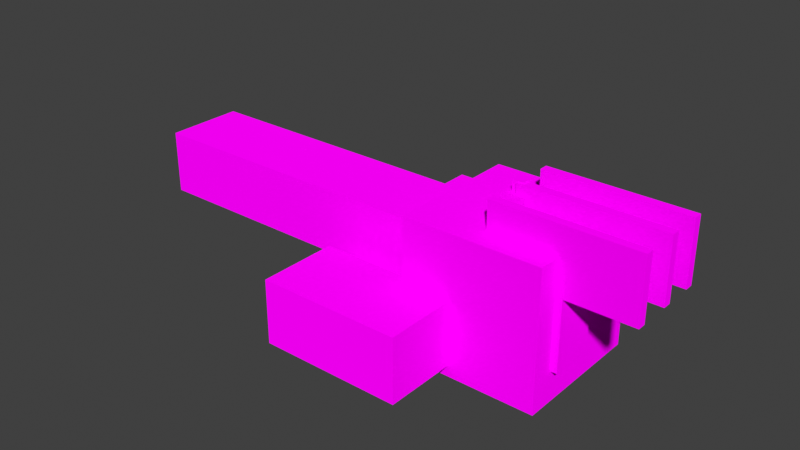 # Source: spaceship_lowpoly.blend  (saved by Blender 2.93.21; exported with 4.5.12 LTS)
import bpy
from mathutils import Matrix  # noqa: F401  (used for matrix-valued properties, if any)

bpy.ops.wm.read_factory_settings(use_empty=True)
scene = bpy.context.scene
scene.name = 'Scene'

# ---- collections
col_collection = bpy.data.collections.new('Collection'); scene.collection.children.link(col_collection)

# ---- images (referenced by path relative to the original .blend; pixels are not part of the script)
import os
ASSET_DIR = os.environ.get("B2B_ASSET_DIR", "")  # directory of the original .blend (textures are referenced by path, not embedded)
HERE = os.path.dirname(os.path.abspath(__file__))  # packed textures are extracted next to this script under _unpacked/

def load_image(name, relpath, width, height, colorspace="sRGB"):
    """Load a texture the original file referenced (path relative to the .blend, or extracted next to this script)."""
    p = next((c for c in (os.path.join(HERE, relpath), os.path.join(ASSET_DIR, relpath)) if relpath and os.path.exists(c)), "")
    if p:
        img = bpy.data.images.load(p, check_existing=True)
        img.name = name
    else:  # same state as the original file: an image datablock whose file is absent (Cycles renders it pink)
        img = bpy.data.images.new(name, width, height)
        img.source = "FILE"
        img.filepath = "//" + (relpath or name)
    img.colorspace_settings.name = colorspace
    return img
img_box_spaceship_png = load_image('box_spaceship.png', 'box_spaceship.png', 1024, 1024, 'sRGB')

# ---- materials (node trees are filled in below, after node groups)
mat_material = bpy.data.materials.new('Material')
mat_material.alpha_threshold = 0.0
mat_material.use_transparent_shadow = False
mat_material.line_color = (0.0, 0.0, 0.0, 1.0)

# ---- material node trees
mat_material.use_nodes = True; mat_material.node_tree.nodes.clear()
_N = mat_material.node_tree.nodes; _L = mat_material.node_tree.links
n0 = _N.new('ShaderNodeOutputMaterial'); n0.name = 'Material Output'; n0.location = (300, 300)
n1 = _N.new('ShaderNodeBsdfDiffuse'); n1.name = 'Diffuse BSDF'; n1.location = (10, 300)
n1.inputs[1].default_value = 0.4
n2 = _N.new('ShaderNodeTexImage'); n2.name = 'Image Texture'; n2.location = (-280, 280)
n2.image = img_box_spaceship_png
n3 = _N.new('ShaderNodeUVMap'); n3.name = 'UV Map'; n3.location = (-480, 240)
_L.new(n1.outputs[0], n0.inputs[0])
_L.new(n2.outputs[0], n1.inputs[0])
_L.new(n3.outputs[0], n2.inputs[0])
n0.is_active_output = True

# ---- world
world_world = bpy.data.worlds.new('World'); scene.world = world_world
world_world.use_nodes = True; world_world.node_tree.nodes.clear()
_N = world_world.node_tree.nodes; _L = world_world.node_tree.links
n0 = _N.new('ShaderNodeOutputWorld'); n0.name = 'World Output'; n0.location = (300, 300)
n1 = _N.new('ShaderNodeBackground'); n1.name = 'Background'; n1.location = (10, 300)
n1.inputs[0].default_value = (0.05088, 0.05088, 0.05088, 1.0)
_L.new(n1.outputs[0], n0.inputs[0])
n0.is_active_output = True
world_world.color = (0.05088, 0.05088, 0.05088)
world_world.use_sun_shadow = False
world_world.sun_shadow_jitter_overblur = 0.0

# ---- meshes
me_cube_006 = bpy.data.meshes.new('Cube.006')
me_cube_006.from_pydata([(-0.4246, -3.987, -0.2679), (-0.4246, -3.987, 0.93), (-0.4246, -2.357, -0.2679), (-0.4246, -2.357, 0.93), (0.4246, -3.987, -0.2679), (0.4246, -3.987, 0.93), (0.4246, -2.357, -0.2679), (0.4246, -2.357, 0.93), (-0.7069, 2.086, -0.5563), (-0.7069, 2.086, 0.8574), (-0.3519, 5.238, -0.2013), (-0.3519, 5.238, 0.5024), (0.7069, 2.086, -0.5563), (0.7069, 2.086, 0.8574), (0.3519, 5.238, -0.2013), (0.3519, 5.238, 0.5024), (-0.7069, 5.238, 0.8574), (-0.7069, 5.238, -0.5563), (0.7069, 5.238, -0.5563), (0.7069, 5.238, 0.8574), (-0.3519, 5.897, 0.5024), (-0.3519, 5.897, -0.2013), (0.3519, 5.897, -0.2013), (0.3519, 5.897, 0.5024), (-1.0, -0.7201, -0.8495), (-1.0, -0.7201, 1.151), (-1.0, 2.496, -0.8495), (-1.0, 2.496, 1.151), (1.0, -0.7201, -0.8495), (1.0, -0.7201, 1.151), (1.0, 2.496, -0.8495), (1.0, 2.496, 1.151), (-0.3772, 1.094, 0.6354), (-0.3772, 1.108, 1.564), (-0.3772, 3.373, 0.6354), (-0.3772, 3.36, 1.215), (0.3772, 1.094, 0.6354), (0.3772, 1.108, 1.564), (0.3772, 3.373, 0.6354), (0.3772, 3.36, 1.215), (-1.54, -1.735, -1.738), (-1.54, -1.735, -0.6692), (-1.54, 1.718, -1.738), (-1.54, 1.718, -0.6692), (1.54, -1.735, -1.738), (1.54, -1.735, -0.6692), (1.54, 1.718, -1.738), (1.54, 1.718, -0.6692), (2.613e-08, -0.008808, -3.452), (-0.6751, -1.702, -0.5246), (-0.6751, -1.702, 0.8256), (-0.6751, -0.3517, -0.5246), (-0.6751, -0.3517, 0.8256), (0.6751, -1.702, -0.5246), (0.6751, -1.702, 0.8256), (0.6751, -0.3517, -0.5246), (0.6751, -0.3517, 0.8256), (-0.3907, -2.367, -0.1423), (-0.3907, -2.367, 0.4434), (-0.3907, -1.586, -0.1423), (-0.3907, -1.586, 0.4434), (0.3907, -2.367, -0.1423), (0.3907, -2.367, 0.4434), (0.3907, -1.586, -0.1423), (0.3907, -1.586, 0.4434), (0.1368, -3.543, 0.1727), (0.1368, -3.543, 0.7319), (0.1368, -2.402, 0.1727), (0.1368, -2.402, 0.7319), (0.9998, -3.543, 0.1727), (0.9998, -3.543, 0.7319), (0.9998, -2.402, 0.1727), (0.9998, -2.402, 0.7319), (0.1368, -2.729, 0.1727), (0.1368, -3.215, 0.1727), (0.1368, -3.215, 0.7319), (0.1368, -2.729, 0.7319), (0.9998, -3.215, 0.1727), (0.9998, -2.729, 0.1727), (0.9998, -2.729, 0.7319), (0.9998, -3.215, 0.7319), (1.296, -3.215, 0.1727), (1.296, -2.729, 0.1727), (1.296, -2.729, 0.7319), (1.296, -3.215, 0.7319), (-0.1368, -3.543, 0.1727), (-0.1368, -3.543, 0.7319), (-0.1368, -2.402, 0.1727), (-0.1368, -2.402, 0.7319), (-0.9998, -3.543, 0.1727), (-0.9998, -3.543, 0.7319), (-0.9998, -2.402, 0.1727), (-0.9998, -2.402, 0.7319), (-0.1368, -2.729, 0.1727), (-0.1368, -3.215, 0.1727), (-0.1368, -3.215, 0.7319), (-0.1368, -2.729, 0.7319), (-0.9998, -3.215, 0.1727), (-0.9998, -2.729, 0.1727), (-0.9998, -2.729, 0.7319), (-0.9998, -3.215, 0.7319), (-1.296, -3.215, 0.1727), (-1.296, -2.729, 0.1727), (-1.296, -2.729, 0.7319), (-1.296, -3.215, 0.7319), (1.594, -0.4556, -0.5638), (1.594, -0.4556, 1.446), (1.594, 0.9442, -0.5638), (1.594, 0.9442, 1.446), (3.022, -0.4556, -0.5638), (3.022, -0.4556, 1.446), (3.022, 0.9442, -0.5638), (3.022, 0.9442, 1.446), (-1.594, -0.4556, -0.5638), (-1.594, -0.4556, 1.446), (-1.594, 0.9442, -0.5638), (-1.594, 0.9442, 1.446), (-3.022, -0.4556, -0.5638), (-3.022, -0.4556, 1.446), (-3.022, 0.9442, -0.5638), (-3.022, 0.9442, 1.446), (2.163, 0.8043, 0.4577), (2.163, 0.8043, 1.031), (2.163, 1.91, 0.4577), (2.163, 1.91, 1.031), (2.464, 0.8043, 0.4577), (2.464, 0.8043, 1.031), (2.464, 1.91, 0.4577), (2.464, 1.91, 1.031), (1.669, 0.8043, 0.4577), (1.669, 0.8043, 1.031), (1.669, 1.91, 0.4577), (1.669, 1.91, 1.031), (1.97, 0.8043, 0.4577), (1.97, 0.8043, 1.031), (1.97, 1.91, 0.4577), (1.97, 1.91, 1.031), (2.643, 0.8043, 0.4577), (2.643, 0.8043, 1.031), (2.643, 1.91, 0.4577), (2.643, 1.91, 1.031), (2.944, 0.8043, 0.4577), (2.944, 0.8043, 1.031), (2.944, 1.91, 0.4577), (2.944, 1.91, 1.031), (-2.163, 0.8043, 0.4577), (-2.163, 0.8043, 1.031), (-2.163, 1.91, 0.4577), (-2.163, 1.91, 1.031), (-2.464, 0.8043, 0.4577), (-2.464, 0.8043, 1.031), (-2.464, 1.91, 0.4577), (-2.464, 1.91, 1.031), (-1.669, 0.8043, 0.4577), (-1.669, 0.8043, 1.031), (-1.669, 1.91, 0.4577), (-1.669, 1.91, 1.031), (-1.97, 0.8043, 0.4577), (-1.97, 0.8043, 1.031), (-1.97, 1.91, 0.4577), (-1.97, 1.91, 1.031), (-2.643, 0.8043, 0.4577), (-2.643, 0.8043, 1.031), (-2.643, 1.91, 0.4577), (-2.643, 1.91, 1.031), (-2.944, 0.8043, 0.4577), (-2.944, 0.8043, 1.031), (-2.944, 1.91, 0.4577), (-2.944, 1.91, 1.031), (1.996, -2.252, -2.758), (1.996, -2.252, -0.005455), (1.996, 3.666, -2.758), (1.996, 3.666, -0.005455), (3.996, -2.252, -2.758), (3.996, -2.252, -0.005455), (3.996, 3.666, -2.758), (3.996, 3.666, -0.005455), (1.996, 3.128, -2.758), (1.996, 3.128, -0.005455), (3.996, 3.128, -2.758), (3.996, 3.128, -0.005455), (4.516, 3.128, -0.005455), (4.516, -2.252, -0.005455), (4.516, -2.252, -2.758), (4.516, 3.128, -2.758), (-1.996, -2.252, -2.758), (-1.996, -2.252, -0.005455), (-1.996, 3.666, -2.758), (-1.996, 3.666, -0.005455), (-3.996, -2.252, -2.758), (-3.996, -2.252, -0.005455), (-3.996, 3.666, -2.758), (-3.996, 3.666, -0.005455), (-1.996, 3.128, -2.758), (-1.996, 3.128, -0.005455), (-3.996, 3.128, -2.758), (-3.996, 3.128, -0.005455), (-4.516, 3.128, -0.005455), (-4.516, -2.252, -0.005455), (-4.516, -2.252, -2.758), (-4.516, 3.128, -2.758), (3.166, -2.654, -1.766), (3.166, -2.654, -0.7777), (3.166, -1.666, -1.766), (3.166, -1.666, -0.7777), (4.154, -2.654, -1.766), (4.154, -2.654, -0.7777), (4.154, -1.666, -1.766), (4.154, -1.666, -0.7777), (-3.166, -2.654, -1.766), (-3.166, -2.654, -0.7777), (-3.166, -1.666, -1.766), (-3.166, -1.666, -0.7777), (-4.154, -2.654, -1.766), (-4.154, -2.654, -0.7777), (-4.154, -1.666, -1.766), (-4.154, -1.666, -0.7777)], [], [(0, 1, 3, 2), (2, 3, 7, 6), (6, 7, 5, 4), (4, 5, 1, 0), (2, 6, 4, 0), (7, 3, 1, 5), (8, 9, 16, 17), (15, 14, 22, 23), (18, 19, 13, 12), (12, 13, 9, 8), (17, 18, 12, 8), (19, 16, 9, 13), (11, 10, 17, 16), (10, 14, 18, 17), (15, 11, 16, 19), (14, 15, 19, 18), (21, 20, 23, 22), (14, 10, 21, 22), (11, 15, 23, 20), (10, 11, 20, 21), (24, 25, 27, 26), (26, 27, 31, 30), (30, 31, 29, 28), (28, 29, 25, 24), (26, 30, 28, 24), (31, 27, 25, 29), (32, 33, 35, 34), (34, 35, 39, 38), (38, 39, 37, 36), (36, 37, 33, 32), (34, 38, 36, 32), (39, 35, 33, 37), (40, 41, 43, 42), (42, 43, 47, 46), (46, 47, 45, 44), (44, 45, 41, 40), (40, 42, 48), (47, 43, 41, 45), (46, 44, 48), (44, 40, 48), (42, 46, 48), (49, 50, 52, 51), (51, 52, 56, 55), (55, 56, 54, 53), (53, 54, 50, 49), (51, 55, 53, 49), (56, 52, 50, 54), (57, 58, 60, 59), (59, 60, 64, 63), (63, 64, 62, 61), (61, 62, 58, 57), (59, 63, 61, 57), (64, 60, 58, 62), (73, 76, 68, 67), (67, 68, 72, 71), (77, 80, 70, 69), (69, 70, 66, 65), (74, 77, 69, 65), (80, 75, 66, 70), (72, 68, 76, 79), (79, 76, 75, 80), (67, 71, 78, 73), (73, 78, 77, 74), (71, 72, 79, 78), (77, 78, 82, 81), (65, 66, 75, 74), (74, 75, 76, 73), (82, 83, 84, 81), (78, 79, 83, 82), (80, 77, 81, 84), (79, 80, 84, 83), (93, 87, 88, 96), (87, 91, 92, 88), (97, 89, 90, 100), (89, 85, 86, 90), (94, 85, 89, 97), (100, 90, 86, 95), (92, 99, 96, 88), (99, 100, 95, 96), (87, 93, 98, 91), (93, 94, 97, 98), (91, 98, 99, 92), (97, 101, 102, 98), (85, 94, 95, 86), (94, 93, 96, 95), (102, 101, 104, 103), (98, 102, 103, 99), (100, 104, 101, 97), (99, 103, 104, 100), (105, 106, 108, 107), (107, 108, 112, 111), (111, 112, 110, 109), (109, 110, 106, 105), (107, 111, 109, 105), (112, 108, 106, 110), (113, 115, 116, 114), (115, 119, 120, 116), (119, 117, 118, 120), (117, 113, 114, 118), (115, 113, 117, 119), (120, 118, 114, 116), (121, 122, 124, 123), (123, 124, 128, 127), (127, 128, 126, 125), (125, 126, 122, 121), (123, 127, 125, 121), (128, 124, 122, 126), (129, 130, 132, 131), (131, 132, 136, 135), (135, 136, 134, 133), (133, 134, 130, 129), (131, 135, 133, 129), (136, 132, 130, 134), (137, 138, 140, 139), (139, 140, 144, 143), (143, 144, 142, 141), (141, 142, 138, 137), (139, 143, 141, 137), (144, 140, 138, 142), (145, 147, 148, 146), (147, 151, 152, 148), (151, 149, 150, 152), (149, 145, 146, 150), (147, 145, 149, 151), (152, 150, 146, 148), (153, 155, 156, 154), (155, 159, 160, 156), (159, 157, 158, 160), (157, 153, 154, 158), (155, 153, 157, 159), (160, 158, 154, 156), (161, 163, 164, 162), (163, 167, 168, 164), (167, 165, 166, 168), (165, 161, 162, 166), (163, 161, 165, 167), (168, 166, 162, 164), (177, 178, 172, 171), (171, 172, 176, 175), (174, 173, 183, 182), (173, 174, 170, 169), (177, 179, 173, 169), (180, 178, 170, 174), (176, 172, 178, 180), (171, 175, 179, 177), (175, 176, 180, 179), (169, 170, 178, 177), (184, 181, 182, 183), (179, 180, 181, 184), (173, 179, 184, 183), (180, 174, 182, 181), (193, 187, 188, 194), (187, 191, 192, 188), (190, 198, 199, 189), (189, 185, 186, 190), (193, 185, 189, 195), (196, 190, 186, 194), (192, 196, 194, 188), (187, 193, 195, 191), (191, 195, 196, 192), (185, 193, 194, 186), (200, 199, 198, 197), (195, 200, 197, 196), (189, 199, 200, 195), (196, 197, 198, 190), (201, 202, 204, 203), (203, 204, 208, 207), (207, 208, 206, 205), (205, 206, 202, 201), (203, 207, 205, 201), (208, 204, 202, 206), (209, 211, 212, 210), (211, 215, 216, 212), (215, 213, 214, 216), (213, 209, 210, 214), (211, 209, 213, 215), (216, 214, 210, 212)])
me_cube_006.polygons.foreach_set('use_smooth', [True] * 177)
_k = set([(0, 1), (0, 2), (0, 4), (1, 3), (1, 5), (2, 3), (2, 6), (3, 7), (4, 5), (4, 6), (5, 7), (6, 7), (8, 9), (8, 12), (8, 17), (9, 13), (9, 16), (10, 11), (10, 14), (10, 21), (11, 15), (11, 20), (12, 13), (12, 18), (13, 19), (14, 15), (14, 22), (15, 23), (16, 17), (16, 19), (17, 18), (18, 19), (20, 21), (20, 23), (21, 22), (22, 23), (24, 25), (24, 26), (24, 28), (25, 27), (25, 29), (26, 27), (26, 30), (27, 31), (28, 29), (28, 30), (29, 31), (30, 31), (32, 33), (32, 34), (32, 36), (33, 35), (33, 37), (34, 35), (34, 38), (35, 39), (36, 37), (36, 38), (37, 39), (38, 39), (40, 41), (40, 42), (40, 44), (40, 48), (41, 43), (41, 45), (42, 43), (42, 46), (42, 48), (43, 47), (44, 45), (44, 46), (44, 48), (45, 47), (46, 47), (46, 48), (49, 50), (49, 51), (49, 53), (50, 52), (50, 54), (51, 52), (51, 55), (52, 56), (53, 54), (53, 55), (54, 56), (55, 56), (57, 58), (57, 59), (57, 61), (58, 60), (58, 62), (59, 60), (59, 63), (60, 64), (61, 62), (61, 63), (62, 64), (63, 64), (65, 66), (65, 69), (65, 74), (66, 70), (66, 75), (67, 68), (67, 71), (67, 73), (68, 72), (68, 76), (69, 70), (69, 77), (70, 80), (71, 72), (71, 78), (72, 79), (73, 74), (75, 76), (77, 80), (77, 81), (78, 79), (78, 82), (79, 83), (80, 84), (81, 82), (81, 84), (82, 83), (83, 84), (85, 86), (85, 89), (85, 94), (86, 90), (86, 95), (87, 88), (87, 91), (87, 93), (88, 92), (88, 96), (89, 90), (89, 97), (90, 100), (91, 92), (91, 98), (92, 99), (93, 94), (95, 96), (97, 100), (97, 101), (98, 99), (98, 102), (99, 103), (100, 104), (101, 102), (101, 104), (102, 103), (103, 104), (105, 106), (105, 107), (105, 109), (106, 108), (106, 110), (107, 108), (107, 111), (108, 112), (109, 110), (109, 111), (110, 112), (111, 112), (113, 114), (113, 115), (113, 117), (114, 116), (114, 118), (115, 116), (115, 119), (116, 120), (117, 118), (117, 119), (118, 120), (119, 120), (121, 122), (121, 123), (121, 125), (122, 124), (122, 126), (123, 124), (123, 127), (124, 128), (125, 126), (125, 127), (126, 128), (127, 128), (129, 130), (129, 131), (129, 133), (130, 132), (130, 134), (131, 132), (131, 135), (132, 136), (133, 134), (133, 135), (134, 136), (135, 136), (137, 138), (137, 139), (137, 141), (138, 140), (138, 142), (139, 140), (139, 143), (140, 144), (141, 142), (141, 143), (142, 144), (143, 144), (145, 146), (145, 147), (145, 149), (146, 148), (146, 150), (147, 148), (147, 151), (148, 152), (149, 150), (149, 151), (150, 152), (151, 152), (153, 154), (153, 155), (153, 157), (154, 156), (154, 158), (155, 156), (155, 159), (156, 160), (157, 158), (157, 159), (158, 160), (159, 160), (161, 162), (161, 163), (161, 165), (162, 164), (162, 166), (163, 164), (163, 167), (164, 168), (165, 166), (165, 167), (166, 168), (167, 168), (169, 170), (169, 173), (169, 177), (170, 174), (170, 178), (171, 172), (171, 175), (171, 177), (172, 176), (172, 178), (173, 183), (174, 182), (175, 176), (175, 179), (176, 180), (179, 180), (179, 184), (180, 181), (181, 182), (181, 184), (182, 183), (183, 184), (185, 186), (185, 189), (185, 193), (186, 190), (186, 194), (187, 188), (187, 191), (187, 193), (188, 192), (188, 194), (189, 199), (190, 198), (191, 192), (191, 195), (192, 196), (195, 196), (195, 200), (196, 197), (197, 198), (197, 200), (198, 199), (199, 200), (201, 202), (201, 203), (201, 205), (202, 204), (202, 206), (203, 204), (203, 207), (204, 208), (205, 206), (205, 207), (206, 208), (207, 208), (209, 210), (209, 211), (209, 213), (210, 212), (210, 214), (211, 212), (211, 215), (212, 216), (213, 214), (213, 215), (214, 216), (215, 216)])
me_cube_006.attributes.new('sharp_edge', 'BOOLEAN', 'EDGE').data.foreach_set('value', [ (min(e.vertices), max(e.vertices)) in _k for e in me_cube_006.edges])
_uv = me_cube_006.uv_layers.new(name='UVMap')
_uv.uv.foreach_set('vector', [0.01516, 0.9029, 0.07501, 0.9029, 0.07501, 0.9844, 0.01516, 0.9844, 0.07625, 0.9588, 0.0164, 0.9588, 0.0164, 0.9164, 0.07625, 0.9164, 0.09981, 0.9749, 0.03996, 0.9749, 0.03996, 0.8935, 0.09981, 0.8935, 0.01687, 0.9585, 0.01687, 0.8986, 0.0593, 0.8986, 0.0593, 0.9585, 0.09814, 0.9088, 0.09814, 0.9512, 0.01667, 0.9512, 0.01667, 0.9088, 0.0177, 0.9544, 0.0177, 0.9119, 0.09917, 0.9119, 0.09917, 0.9544, 0.4391, 0.5638, 0.5097, 0.5638, 0.5097, 0.7491, 0.4391, 0.7491, 0.5282, 0.7655, 0.5282, 0.7772, 0.5172, 0.7772, 0.5172, 0.7655, 0.5625, 0.7493, 0.53, 0.7493, 0.53, 0.5635, 0.5625, 0.5635, 0.08411, 0.8851, 0.08411, 0.8778, 0.09143, 0.8778, 0.09143, 0.8851, 0.5409, 0.7489, 0.4703, 0.7489, 0.4703, 0.5641, 0.5409, 0.5641, 0.5288, 0.7491, 0.4623, 0.7491, 0.4623, 0.5633, 0.5288, 0.5633, 0.1474, 0.9782, 0.1474, 0.9522, 0.1605, 0.9391, 0.1605, 0.9913, 0.2192, 0.9136, 0.2192, 0.896, 0.2281, 0.8872, 0.2281, 0.9224, 0.2034, 0.9131, 0.2034, 0.893, 0.2136, 0.8828, 0.2136, 0.9233, 0.1474, 0.9244, 0.1474, 0.8985, 0.1605, 0.8854, 0.1605, 0.9375, 0.4847, 0.7526, 0.4847, 0.7644, 0.4729, 0.7644, 0.4729, 0.7526, 0.4725, 0.7787, 0.4725, 0.7673, 0.4832, 0.7673, 0.4832, 0.7787, 0.4981, 0.7786, 0.4866, 0.7786, 0.4866, 0.7678, 0.4981, 0.7678, 0.5145, 0.7784, 0.5011, 0.7784, 0.5011, 0.7658, 0.5145, 0.7658, 0.8776, 0.5965, 0.9663, 0.5965, 0.9663, 0.8421, 0.8776, 0.8421, 0.01385, 0.8852, 0.1138, 0.8852, 0.1138, 0.9851, 0.01385, 0.9851, 0.1229, 0.8426, 0.03371, 0.8426, 0.03371, 0.595, 0.1229, 0.595, 0.01211, 0.988, 0.01211, 0.8881, 0.112, 0.8881, 0.112, 0.988, 0.1219, 0.8418, 0.03367, 0.8418, 0.03367, 0.5957, 0.1219, 0.5957, 0.5912, 0.5616, 0.4098, 0.5616, 0.4098, 0.314, 0.5912, 0.314, 0.3758, 0.8695, 0.3758, 0.8231, 0.5916, 0.8389, 0.5927, 0.8678, 0.5767, 0.8584, 0.5477, 0.8584, 0.5477, 0.8207, 0.5767, 0.8207, 0.5938, 0.8223, 0.5927, 0.8513, 0.3754, 0.8671, 0.3754, 0.8207, 0.3889, 0.8676, 0.3889, 0.8212, 0.4266, 0.8212, 0.4266, 0.8676, 0.5897, 0.8252, 0.5897, 0.8629, 0.3781, 0.8629, 0.3781, 0.8252, 0.5926, 0.8208, 0.5926, 0.8585, 0.3763, 0.8585, 0.3763, 0.8208, 0.4235, 0.8884, 0.4531, 0.8884, 0.4531, 0.9838, 0.4235, 0.9838, 0.4773, 0.9338, 0.4773, 0.9623, 0.3952, 0.9623, 0.3952, 0.9338, 0.4338, 0.9853, 0.4063, 0.9853, 0.4063, 0.8963, 0.4338, 0.8963, 0.4834, 0.9333, 0.4834, 0.9657, 0.3902, 0.9657, 0.3902, 0.9333, 0.4731, 0.9889, 0.392, 0.9281, 0.4731, 0.9044, 0.3938, 0.8907, 0.4798, 0.8907, 0.4798, 0.9872, 0.3938, 0.9872, 0.393, 0.9485, 0.4664, 0.8936, 0.4664, 0.97, 0.3857, 0.9418, 0.4638, 0.8924, 0.4638, 0.9787, 0.4591, 0.9775, 0.3968, 0.9381, 0.4591, 0.9086, 0.4404, 0.2241, 0.5583, 0.2241, 0.5583, 0.3081, 0.4404, 0.3081, 0.1521, 0.9078, 0.2195, 0.9078, 0.2195, 0.9753, 0.1521, 0.9753, 0.559, 0.3091, 0.4408, 0.3091, 0.4408, 0.2222, 0.559, 0.2222, 0.02599, 0.978, 0.02599, 0.9105, 0.09344, 0.9105, 0.09344, 0.978, 0.5581, 0.3101, 0.4395, 0.3101, 0.4395, 0.224, 0.5581, 0.224, 0.5588, 0.3095, 0.441, 0.3095, 0.441, 0.2235, 0.5588, 0.2235, 0.9585, 0.9532, 0.9878, 0.9532, 0.9878, 0.9923, 0.9585, 0.9923, 0.9378, 0.9427, 0.9378, 0.9261, 0.9599, 0.9261, 0.9599, 0.9427, 0.9648, 0.9424, 0.9648, 0.9261, 0.9866, 0.9261, 0.9866, 0.9424, 0.9174, 0.9825, 0.9174, 0.9532, 0.9565, 0.9532, 0.9565, 0.9825, 0.9703, 0.8962, 0.9703, 0.9321, 0.9343, 0.9321, 0.9343, 0.8962, 0.8936, 0.9293, 0.8936, 0.8933, 0.9295, 0.8933, 0.9295, 0.9293, 0.2116, 0.9669, 0.2396, 0.9669, 0.2396, 0.9833, 0.2116, 0.9833, 0.768, 0.002037, 0.796, 0.002037, 0.796, 0.06127, 0.768, 0.06127, 0.1074, 0.8917, 0.1074, 0.9197, 0.09101, 0.9197, 0.09101, 0.8917, 0.8266, 0.06087, 0.7986, 0.06087, 0.7986, 0.001859, 0.8266, 0.001859, 0.7084, 0.001797, 0.7084, 0.06042, 0.692, 0.06042, 0.692, 0.001797, 0.7291, 0.06066, 0.7291, 0.001262, 0.7455, 0.001262, 0.7455, 0.06066, 0.711, 0.06055, 0.711, 0.001545, 0.7274, 0.001545, 0.7274, 0.06055, 0.5913, 0.1535, 0.5328, 0.1535, 0.5328, 0.1292, 0.5913, 0.1292, 0.7652, 0.001994, 0.7652, 0.06049, 0.7488, 0.06049, 0.7488, 0.001994, 0.8539, 0.001708, 0.8539, 0.06149, 0.8297, 0.06149, 0.8297, 0.001708, 0.03559, 0.9014, 0.03559, 0.9294, 0.01924, 0.9294, 0.01924, 0.9014, 0.595, 0.07138, 0.6193, 0.07138, 0.6193, 0.0862, 0.595, 0.0862, 0.1547, 0.926, 0.1547, 0.954, 0.1384, 0.954, 0.1384, 0.926, 0.1644, 0.9903, 0.1365, 0.9903, 0.1365, 0.966, 0.1644, 0.966, 0.6199, 0.1149, 0.5993, 0.1149, 0.5993, 0.09697, 0.6199, 0.09697, 0.06325, 0.9449, 0.06325, 0.917, 0.07806, 0.917, 0.07806, 0.9449, 0.3955, 0.09062, 0.3955, 0.1186, 0.3807, 0.1186, 0.3807, 0.09062, 0.07501, 0.9805, 0.07501, 0.9562, 0.08983, 0.9562, 0.08983, 0.9805, 0.1712, 0.94, 0.1549, 0.94, 0.1549, 0.912, 0.1712, 0.912, 0.07233, 0.9782, 0.07233, 0.9351, 0.1003, 0.9351, 0.1003, 0.9782, 0.06787, 0.9454, 0.05152, 0.9454, 0.05152, 0.9174, 0.06787, 0.9174, 0.1959, 0.06066, 0.1959, 0.002411, 0.2238, 0.002411, 0.2238, 0.06066, 0.2276, 0.001929, 0.244, 0.001929, 0.244, 0.06055, 0.2276, 0.06055, 0.2618, 0.06059, 0.2455, 0.06059, 0.2455, 0.001588, 0.2618, 0.001588, 0.1465, 0.06177, 0.1302, 0.06177, 0.1302, 0.001738, 0.1465, 0.001738, 0.2872, 0.06069, 0.2629, 0.06069, 0.2629, 0.001102, 0.2872, 0.001102, 0.1521, 0.001202, 0.1923, 0.001202, 0.1923, 0.06089, 0.1521, 0.06089, 0.6902, 0.001427, 0.7145, 0.001427, 0.7145, 0.06066, 0.6902, 0.06066, 0.04876, 0.8958, 0.04876, 0.9121, 0.02082, 0.9121, 0.02082, 0.8958, 0.1064, 0.9713, 0.1064, 0.9861, 0.08209, 0.9861, 0.08209, 0.9713, 0.1827, 0.9668, 0.1827, 0.9831, 0.1548, 0.9831, 0.1548, 0.9668, 0.2182, 0.928, 0.2182, 0.9523, 0.1903, 0.9523, 0.1903, 0.928, 0.1095, 0.8961, 0.1095, 0.9203, 0.08152, 0.9203, 0.08152, 0.8961, 0.04857, 0.9643, 0.04857, 0.9791, 0.02063, 0.9791, 0.02063, 0.9643, 0.0732, 0.9243, 0.08801, 0.9243, 0.08801, 0.9522, 0.0732, 0.9522, 0.0223, 0.9427, 0.0223, 0.9279, 0.04658, 0.9279, 0.04658, 0.9427, 0.5961, 0.6274, 0.7474, 0.6274, 0.7474, 0.7163, 0.5961, 0.7163, 0.1123, 0.9675, 0.01189, 0.9675, 0.01189, 0.8961, 0.1123, 0.8961, 0.7474, 0.7167, 0.596, 0.7167, 0.596, 0.6277, 0.7474, 0.6277, 0.2321, 0.9118, 0.2321, 0.9562, 0.1427, 0.9562, 0.1427, 0.9118, 0.7475, 0.7166, 0.5963, 0.7166, 0.5963, 0.6276, 0.7475, 0.6276, 0.7475, 0.7168, 0.5962, 0.7168, 0.5962, 0.6274, 0.7475, 0.6274, 0.4034, 0.6264, 0.4034, 0.7178, 0.2522, 0.7178, 0.2522, 0.6264, 0.03179, 0.8865, 0.1032, 0.8865, 0.1032, 0.9869, 0.03179, 0.9869, 0.252, 0.718, 0.252, 0.6264, 0.4048, 0.6264, 0.4048, 0.718, 0.145, 0.9179, 0.2357, 0.9179, 0.2357, 0.9631, 0.145, 0.9631, 0.2512, 0.7179, 0.2512, 0.6262, 0.4044, 0.6262, 0.4044, 0.7179, 0.2524, 0.7176, 0.2524, 0.6264, 0.404, 0.6264, 0.404, 0.7176, 0.7211, 0.7203, 0.7498, 0.7203, 0.7498, 0.8113, 0.7211, 0.8113, 0.2003, 0.9203, 0.1717, 0.9203, 0.1717, 0.9052, 0.2003, 0.9052, 0.8, 0.8102, 0.7714, 0.8102, 0.7714, 0.7208, 0.8, 0.7208, 0.2093, 0.9641, 0.2093, 0.9355, 0.2244, 0.9355, 0.2244, 0.9641, 0.7683, 0.8116, 0.7532, 0.8116, 0.7532, 0.7202, 0.7683, 0.7202, 0.8211, 0.8105, 0.806, 0.8105, 0.806, 0.7214, 0.8211, 0.7214, 0.7803, 0.7204, 0.8089, 0.7204, 0.8089, 0.8113, 0.7803, 0.8113, 0.1611, 0.9356, 0.1611, 0.907, 0.1761, 0.907, 0.1761, 0.9356, 0.8392, 0.8114, 0.8106, 0.8114, 0.8106, 0.7205, 0.8392, 0.7205, 0.1928, 0.9626, 0.1928, 0.9339, 0.2078, 0.9339, 0.2078, 0.9626, 0.7608, 0.8117, 0.7457, 0.8117, 0.7457, 0.72, 0.7608, 0.72, 0.7781, 0.8114, 0.763, 0.8114, 0.763, 0.7205, 0.7781, 0.7205, 0.72, 0.7202, 0.7486, 0.7202, 0.7486, 0.8115, 0.72, 0.8115, 0.2021, 0.9637, 0.2021, 0.935, 0.2171, 0.935, 0.2171, 0.9637, 0.7808, 0.8116, 0.7522, 0.8116, 0.7522, 0.7204, 0.7808, 0.7204, 0.1561, 0.9361, 0.1561, 0.9075, 0.1711, 0.9075, 0.1711, 0.9361, 0.7984, 0.811, 0.7833, 0.811, 0.7833, 0.721, 0.7984, 0.721, 0.8154, 0.8115, 0.8003, 0.8115, 0.8003, 0.7211, 0.8154, 0.7211, 0.3421, 0.7201, 0.3421, 0.8114, 0.3145, 0.8114, 0.3145, 0.7201, 0.2139, 0.9502, 0.1988, 0.9502, 0.1988, 0.9216, 0.2139, 0.9216, 0.6603, 0.8115, 0.6603, 0.7207, 0.6834, 0.7207, 0.6834, 0.8115, 0.1782, 0.952, 0.1632, 0.952, 0.1632, 0.9234, 0.1782, 0.9234, 0.6008, 0.8124, 0.6008, 0.7195, 0.6159, 0.7195, 0.6159, 0.8124, 0.3833, 0.8114, 0.3833, 0.7193, 0.3984, 0.7193, 0.3984, 0.8114, 0.3425, 0.7199, 0.3425, 0.8111, 0.3139, 0.8111, 0.3139, 0.7199, 0.2172, 0.9752, 0.2022, 0.9752, 0.2022, 0.9466, 0.2172, 0.9466, 0.3766, 0.8111, 0.3766, 0.7202, 0.4052, 0.7202, 0.4052, 0.8111, 0.1877, 0.9679, 0.1726, 0.9679, 0.1726, 0.9393, 0.1877, 0.9393, 0.6649, 0.8117, 0.6649, 0.7195, 0.68, 0.7195, 0.68, 0.8117, 0.6017, 0.8117, 0.6017, 0.7196, 0.6167, 0.7196, 0.6167, 0.8117, 0.3414, 0.72, 0.3414, 0.8115, 0.3143, 0.8115, 0.3143, 0.72, 0.1562, 0.9353, 0.1411, 0.9353, 0.1411, 0.9067, 0.1562, 0.9067, 0.6585, 0.812, 0.6585, 0.7196, 0.6855, 0.7196, 0.6855, 0.812, 0.2073, 0.9507, 0.1923, 0.9507, 0.1923, 0.922, 0.2073, 0.922, 0.3832, 0.8115, 0.3832, 0.7196, 0.3983, 0.7196, 0.3983, 0.8115, 0.6027, 0.8121, 0.6027, 0.7197, 0.6177, 0.7197, 0.6177, 0.8121, 0.6545, 0.9822, 0.6545, 0.8892, 0.6726, 0.8892, 0.6726, 0.9822, 0.6921, 0.5882, 0.6921, 0.564, 0.8443, 0.564, 0.8443, 0.5882, 0.4085, 0.9894, 0.4085, 0.8895, 0.4274, 0.8895, 0.4274, 0.9894, 0.9536, 0.4679, 0.8161, 0.4679, 0.8161, 0.368, 0.9536, 0.368, 0.6917, 0.5843, 0.8443, 0.5843, 0.8443, 0.1621, 0.6917, 0.1621, 0.8443, 0.5846, 0.6917, 0.5846, 0.6917, 0.1608, 0.8443, 0.1608, 0.8005, 0.2758, 0.7191, 0.2758, 0.7191, 0.2539, 0.8005, 0.2539, 0.6933, 0.1626, 0.8417, 0.1626, 0.8417, 0.1895, 0.6933, 0.1895, 0.4536, 0.8916, 0.4536, 0.9837, 0.4356, 0.9837, 0.4356, 0.8916, 0.7254, 0.9849, 0.6763, 0.9849, 0.6763, 0.8889, 0.7254, 0.8889, 0.9156, 0.583, 0.8736, 0.583, 0.8736, 0.1623, 0.9156, 0.1623, 0.4572, 0.8869, 0.4572, 0.9838, 0.4389, 0.9838, 0.4389, 0.8869, 0.9282, 0.1614, 0.9282, 0.5827, 0.9023, 0.5827, 0.9023, 0.1614, 0.9038, 0.5834, 0.9038, 0.161, 0.9297, 0.161, 0.9297, 0.5834, 0.7351, 0.9326, 0.7351, 0.9495, 0.6483, 0.9495, 0.6483, 0.9326, 0.3689, 0.5894, 0.117, 0.5894, 0.117, 0.5485, 0.3689, 0.5485, 0.3894, 0.9859, 0.3894, 0.9684, 0.4824, 0.9684, 0.4824, 0.9859, 0.1186, 0.1622, 0.3693, 0.1622, 0.3693, 0.2029, 0.1186, 0.2029, 0.3364, 0.5893, 0.3364, 0.1612, 0.1543, 0.1612, 0.1543, 0.5893, 0.1548, 0.5891, 0.1548, 0.1621, 0.3339, 0.1621, 0.3339, 0.5891, 0.1171, 0.5903, 0.1171, 0.5634, 0.3686, 0.5634, 0.3686, 0.5903, 0.3654, 0.1619, 0.3654, 0.1888, 0.1213, 0.1888, 0.1213, 0.1619, 0.4386, 0.9851, 0.42, 0.9851, 0.42, 0.8899, 0.4386, 0.8899, 0.6598, 0.9811, 0.6598, 0.8901, 0.7064, 0.8901, 0.7064, 0.9811, 0.1205, 0.5902, 0.1205, 0.1607, 0.1456, 0.1607, 0.1456, 0.5902, 0.4396, 0.9812, 0.4214, 0.9812, 0.4214, 0.8849, 0.4396, 0.8849, 0.07942, 0.1596, 0.1054, 0.1596, 0.1054, 0.5908, 0.07942, 0.5908, 0.1034, 0.5895, 0.07741, 0.5895, 0.07988, 0.1617, 0.1058, 0.1617, 0.1109, 0.9321, 0.1109, 0.9815, 0.06149, 0.9815, 0.06149, 0.9321, 0.095, 0.912, 0.095, 0.9614, 0.04563, 0.9614, 0.04563, 0.912, 0.03612, 0.9544, 0.03612, 0.905, 0.08549, 0.905, 0.08549, 0.9544, 0.06434, 0.905, 0.1137, 0.905, 0.1137, 0.9543, 0.06434, 0.9543, 0.05166, 0.9754, 0.05166, 0.9957, 0.03137, 0.9957, 0.03137, 0.9754, 0.03346, 0.9172, 0.08283, 0.9172, 0.08283, 0.9666, 0.03346, 0.9666, 0.02475, 0.9954, 0.005769, 0.9954, 0.005769, 0.9764, 0.02475, 0.9764, 0.06462, 0.9811, 0.01525, 0.9811, 0.01525, 0.9317, 0.06462, 0.9317, 0.09031, 0.9833, 0.04094, 0.9833, 0.04094, 0.9339, 0.09031, 0.9339, 0.09372, 0.9698, 0.04435, 0.9698, 0.04435, 0.9204, 0.09372, 0.9204, 0.04039, 0.9461, 0.04039, 0.8967, 0.08976, 0.8967, 0.08976, 0.9461, 0.09229, 0.9007, 0.09229, 0.95, 0.04292, 0.95, 0.04292, 0.9007])
me_cube_006.materials.append(mat_material)
me_cube_006.use_remesh_fix_poles = True
me_cube_006.use_remesh_preserve_attributes = False
me_cube_006.update()
me_cube_006.normals_split_custom_set([tuple(v) for v in zip(*[iter([-1.0, 0.0, 0.0, -1.0, 0.0, 0.0, -1.0, 0.0, 0.0, -1.0, 0.0, 0.0, 0.0, 1.0, 0.0, 0.0, 1.0, 0.0, 0.0, 1.0, 0.0, 0.0, 1.0, 0.0, 1.0, 0.0, 0.0, 1.0, 0.0, 0.0, 1.0, 0.0, 0.0, 1.0, 0.0, 0.0, 0.0, -1.0, 0.0, 0.0, -1.0, 0.0, 0.0, -1.0, 0.0, 0.0, -1.0, 0.0, 0.0, 0.0, -1.0, 0.0, 0.0, -1.0, 0.0, 0.0, -1.0, 0.0, 0.0, -1.0, 0.0, 0.0, 1.0, 0.0, 0.0, 1.0, 0.0, 0.0, 1.0, 0.0, 0.0, 1.0, -1.0, 0.0, 0.0, -1.0, 0.0, 0.0, -1.0, 0.0, 0.0, -1.0, 0.0, 0.0, 1.0, 0.0, 0.0, 1.0, 0.0, 0.0, 1.0, 0.0, 0.0, 1.0, 0.0, 0.0, 1.0, 0.0, 0.0, 1.0, 0.0, 0.0, 1.0, 0.0, 0.0, 1.0, 0.0, 0.0, 0.0, -1.0, 0.0, 0.0, -1.0, 0.0, 0.0, -1.0, 0.0, 0.0, -1.0, 0.0, 0.0, 0.0, -1.0, 0.0, 0.0, -1.0, 0.0, 0.0, -1.0, 0.0, 0.0, -1.0, 0.0, 0.0, 1.0, 0.0, 0.0, 1.0, 0.0, 0.0, 1.0, 0.0, 0.0, 1.0, 0.0, 1.0, 0.0, 0.0, 1.0, 1.269e-06, 0.0, 1.0, 1.269e-06, 0.0, 1.0, 0.0, 0.0, 1.0, 1.269e-06, 0.0, 1.0, 1.269e-06, 0.0, 1.0, 1.269e-06, 0.0, 1.0, 1.269e-06, 0.0, 1.0, 0.0, 0.0, 1.0, 0.0, 0.0, 1.0, 0.0, 0.0, 1.0, 0.0, 0.0, 1.0, 1.269e-06, 0.0, 1.0, 0.0, 0.0, 1.0, 0.0, 0.0, 1.0, 1.269e-06, 0.0, 1.0, 0.0, 0.0, 1.0, 0.0, 0.0, 1.0, 0.0, 0.0, 1.0, 0.0, 0.0, 0.0, -1.0, 0.0, 0.0, -1.0, 0.0, 0.0, -1.0, 0.0, 0.0, -1.0, 0.0, 0.0, 1.0, 0.0, 0.0, 1.0, 0.0, 0.0, 1.0, 0.0, 0.0, 1.0, -1.0, 0.0, 0.0, -1.0, 0.0, 0.0, -1.0, 0.0, 0.0, -1.0, 0.0, 0.0, -1.0, 0.0, 0.0, -1.0, 0.0, 0.0, -1.0, 0.0, 0.0, -1.0, 0.0, 0.0, 0.0, 1.0, 0.0, 0.0, 1.0, 0.0, 0.0, 1.0, 0.0, 0.0, 1.0, 0.0, 1.0, 0.0, 0.0, 1.0, 0.0, 0.0, 1.0, 0.0, 0.0, 1.0, 0.0, 0.0, 0.0, -1.0, 0.0, 0.0, -1.0, 0.0, 0.0, -1.0, 0.0, 0.0, -1.0, 0.0, 0.0, 0.0, -1.0, 0.0, 0.0, -1.0, 0.0, 0.0, -1.0, 0.0, 0.0, -1.0, 0.0, 0.0, 1.0, 0.0, 0.0, 1.0, 0.0, 0.0, 1.0, 0.0, 0.0, 1.0, -1.0, -8.719e-09, 0.0, -1.0, -8.719e-09, 0.0, -1.0, -8.719e-09, 0.0, -1.0, -8.719e-09, 0.0, 0.0, 0.9997, 0.02315, 0.0, 0.9997, 0.02315, 0.0, 0.9997, 0.02315, 0.0, 0.9997, 0.02315, 1.0, -1.744e-08, 0.0, 1.0, -1.744e-08, 0.0, 1.0, -1.744e-08, 0.0, 1.0, -1.744e-08, 0.0, 0.0, -0.9999, 0.01446, 0.0, -0.9999, 0.01446, 0.0, -0.9999, 0.01446, 0.0, -0.9999, 0.01446, 0.0, 0.0, -1.0, 0.0, 0.0, -1.0, 0.0, 0.0, -1.0, 0.0, 0.0, -1.0, 0.0, 0.1531, 0.9882, 0.0, 0.1531, 0.9882, 0.0, 0.1531, 0.9882, 0.0, 0.1531, 0.9882, -1.0, 0.0, 0.0, -1.0, 0.0, 0.0, -1.0, 0.0, 0.0, -1.0, 0.0, 0.0, 0.0, 1.0, 0.0, 0.0, 1.0, 0.0, 0.0, 1.0, 0.0, 0.0, 1.0, 0.0, 1.0, 0.0, 0.0, 1.0, 0.0, 0.0, 1.0, 0.0, 0.0, 1.0, 0.0, 0.0, 0.0, -1.0, 0.0, 0.0, -1.0, 0.0, 0.0, -1.0, 0.0, 0.0, -1.0, 0.0, -0.7438, 0.0, -0.6684, -0.7438, 0.0, -0.6684, -0.7438, 0.0, -0.6684, 0.0, 0.0, 1.0, 0.0, 0.0, 1.0, 0.0, 0.0, 1.0, 0.0, 0.0, 1.0, 0.7438, 0.0, -0.6684, 0.7438, 0.0, -0.6684, 0.7438, 0.0, -0.6684, 0.0, -0.7045, -0.7097, 0.0, -0.7045, -0.7097, 0.0, -0.7045, -0.7097, 0.0, 0.7045, -0.7097, 0.0, 0.7045, -0.7097, 0.0, 0.7045, -0.7097, -1.0, 0.0, 0.0, -1.0, 0.0, 0.0, -1.0, 0.0, 0.0, -1.0, 0.0, 0.0, 0.0, 1.0, 0.0, 0.0, 1.0, 0.0, 0.0, 1.0, 0.0, 0.0, 1.0, 0.0, 1.0, 0.0, 0.0, 1.0, 0.0, 0.0, 1.0, 0.0, 0.0, 1.0, 0.0, 0.0, 0.0, -1.0, 0.0, 0.0, -1.0, 0.0, 0.0, -1.0, 0.0, 0.0, -1.0, 0.0, 0.0, 0.0, -1.0, 0.0, 0.0, -1.0, 0.0, 0.0, -1.0, 0.0, 0.0, -1.0, 0.0, 0.0, 1.0, 0.0, 0.0, 1.0, 0.0, 0.0, 1.0, 0.0, 0.0, 1.0, -1.0, 0.0, 0.0, -1.0, 0.0, 0.0, -1.0, 0.0, 0.0, -1.0, 0.0, 0.0, 0.0, 1.0, 0.0, 0.0, 1.0, 0.0, 0.0, 1.0, 0.0, 0.0, 1.0, 0.0, 1.0, 0.0, 0.0, 1.0, 0.0, 0.0, 1.0, 0.0, 0.0, 1.0, 0.0, 0.0, 0.0, -1.0, 0.0, 0.0, -1.0, 0.0, 0.0, -1.0, 0.0, 0.0, -1.0, 0.0, 0.0, 0.0, -1.0, 0.0, 0.0, -1.0, 0.0, 0.0, -1.0, 0.0, 0.0, -1.0, 0.0, 0.0, 1.0, 0.0, 0.0, 1.0, 0.0, 0.0, 1.0, 0.0, 0.0, 1.0, -1.0, 0.0, 0.0, -1.0, 0.0, 0.0, -1.0, 0.0, 0.0, -1.0, 0.0, 0.0, 0.0, 1.0, 0.0, 0.0, 1.0, 0.0, 0.0, 1.0, 0.0, 0.0, 1.0, 0.0, 1.0, 0.0, 0.0, 1.0, 0.0, 0.0, 1.0, 0.0, 0.0, 1.0, 0.0, 0.0, 0.0, -1.0, 0.0, 0.0, -1.0, 0.0, 0.0, -1.0, 0.0, 0.0, -1.0, 0.0, 0.0, 0.0, -1.0, 0.0, 0.0, -1.0, 0.0, 0.0, -1.0, 0.0, 0.0, -1.0, 0.0, 0.0, 1.0, 0.0, 0.0, 1.0, 0.0, 0.0, 1.0, 0.0, 0.0, 1.0, 0.0, 0.0, 1.0, 0.0, 0.0, 1.0, 0.0, 0.0, 1.0, 0.0, 0.0, 1.0, 0.0, 0.0, 1.0, 0.0, 0.0, 1.0, 0.0, 0.0, 1.0, 0.0, 0.0, 1.0, 0.0, 0.0, -1.0, 0.0, 0.0, -1.0, 0.0, 0.0, -1.0, 0.0, 0.0, -1.0, 0.0, 0.0, -1.0, 0.0, 0.0, -1.0, 0.0, 0.0, -1.0, 0.0, 0.0, -1.0, 1.0, 0.0, 0.0, 1.0, 0.0, 0.0, 1.0, 0.0, 0.0, 1.0, 0.0, 0.0, 0.0, 0.0, -1.0, 0.0, 0.0, -1.0, 0.0, 0.0, -1.0, 0.0, 0.0, -1.0, -1.0, 0.0, 0.0, -1.0, 0.0, 0.0, -1.0, 0.0, 0.0, -1.0, 0.0, 0.0, -1.0, 0.0, 0.0, -1.0, 0.0, 0.0, -1.0, 0.0, 0.0, -1.0, 0.0, 0.0, 1.0, 0.0, 0.0, 1.0, 0.0, 0.0, 1.0, 0.0, 0.0, 1.0, 0.0, 0.0, 0.0, 1.0, 0.0, 0.0, 1.0, 0.0, 0.0, 1.0, 0.0, 0.0, 1.0, 0.0, 0.0, -1.0, 0.0, 0.0, -1.0, 0.0, 0.0, -1.0, 0.0, 0.0, -1.0, 0.0, 0.0, 0.0, 1.0, 0.0, 0.0, 1.0, 0.0, 0.0, 1.0, 0.0, 0.0, 1.0, 1.0, 0.0, 0.0, 1.0, 0.0, 0.0, 1.0, 0.0, 0.0, 1.0, 0.0, 0.0, 0.0, 1.0, 0.0, 0.0, 1.0, 0.0, 0.0, 1.0, 0.0, 0.0, 1.0, 0.0, -1.0, 0.0, 0.0, -1.0, 0.0, 0.0, -1.0, 0.0, 0.0, -1.0, 0.0, 0.0, 0.0, -1.0, 0.0, 0.0, -1.0, 0.0, 0.0, -1.0, 0.0, 0.0, -1.0, 0.0, 0.0, 0.0, -1.0, 0.0, 0.0, -1.0, 0.0, 0.0, -1.0, 0.0, 0.0, -1.0, 0.0, 0.0, 1.0, 0.0, 0.0, 1.0, 0.0, 0.0, 1.0, 0.0, 0.0, 1.0, 0.0, 0.0, 1.0, 0.0, 0.0, 1.0, 0.0, 0.0, 1.0, 0.0, 0.0, 1.0, 0.0, 0.0, 1.0, 0.0, 0.0, 1.0, 0.0, 0.0, 1.0, 0.0, 0.0, 1.0, 0.0, 0.0, -1.0, 0.0, 0.0, -1.0, 0.0, 0.0, -1.0, 0.0, 0.0, -1.0, 0.0, 0.0, -1.0, 0.0, 0.0, -1.0, 0.0, 0.0, -1.0, 0.0, 0.0, -1.0, -1.0, 0.0, 0.0, -1.0, 0.0, 0.0, -1.0, 0.0, 0.0, -1.0, 0.0, 0.0, 0.0, 0.0, -1.0, 0.0, 0.0, -1.0, 0.0, 0.0, -1.0, 0.0, 0.0, -1.0, 1.0, 0.0, 0.0, 1.0, 0.0, 0.0, 1.0, 0.0, 0.0, 1.0, 0.0, 0.0, 1.0, 0.0, 0.0, 1.0, 0.0, 0.0, 1.0, 0.0, 0.0, 1.0, 0.0, 0.0, -1.0, 0.0, 0.0, -1.0, 0.0, 0.0, -1.0, 0.0, 0.0, -1.0, 0.0, 0.0, 0.0, 1.0, 0.0, 0.0, 1.0, 0.0, 0.0, 1.0, 0.0, 0.0, 1.0, 0.0, 0.0, -1.0, 0.0, 0.0, -1.0, 0.0, 0.0, -1.0, 0.0, 0.0, -1.0, 0.0, 0.0, 0.0, 1.0, 0.0, 0.0, 1.0, 0.0, 0.0, 1.0, 0.0, 0.0, 1.0, -1.0, 0.0, 0.0, -1.0, 0.0, 0.0, -1.0, 0.0, 0.0, -1.0, 0.0, 0.0, 0.0, 1.0, 0.0, 0.0, 1.0, 0.0, 0.0, 1.0, 0.0, 0.0, 1.0, 0.0, 1.0, 0.0, 0.0, 1.0, 0.0, 0.0, 1.0, 0.0, 0.0, 1.0, 0.0, 0.0, 0.0, -1.0, 0.0, 0.0, -1.0, 0.0, 0.0, -1.0, 0.0, 0.0, -1.0, 0.0, 0.0, 0.0, -1.0, 0.0, 0.0, -1.0, 0.0, 0.0, -1.0, 0.0, 0.0, -1.0, 0.0, 0.0, 1.0, 0.0, 0.0, 1.0, 0.0, 0.0, 1.0, 0.0, 0.0, 1.0, 1.0, 0.0, 0.0, 1.0, 0.0, 0.0, 1.0, 0.0, 0.0, 1.0, 0.0, 0.0, 0.0, 1.0, 0.0, 0.0, 1.0, 0.0, 0.0, 1.0, 0.0, 0.0, 1.0, 0.0, -1.0, 0.0, 0.0, -1.0, 0.0, 0.0, -1.0, 0.0, 0.0, -1.0, 0.0, 0.0, 0.0, -1.0, 0.0, 0.0, -1.0, 0.0, 0.0, -1.0, 0.0, 0.0, -1.0, 0.0, 0.0, 0.0, -1.0, 0.0, 0.0, -1.0, 0.0, 0.0, -1.0, 0.0, 0.0, -1.0, 0.0, 0.0, 1.0, 0.0, 0.0, 1.0, 0.0, 0.0, 1.0, 0.0, 0.0, 1.0, -1.0, 0.0, 0.0, -1.0, 0.0, 0.0, -1.0, 0.0, 0.0, -1.0, 0.0, 0.0, 0.0, 1.0, 0.0, 0.0, 1.0, 0.0, 0.0, 1.0, 0.0, 0.0, 1.0, 0.0, 1.0, 0.0, 0.0, 1.0, 0.0, 0.0, 1.0, 0.0, 0.0, 1.0, 0.0, 0.0, 0.0, -1.0, 0.0, 0.0, -1.0, 0.0, 0.0, -1.0, 0.0, 0.0, -1.0, 0.0, 0.0, 0.0, -1.0, 0.0, 0.0, -1.0, 0.0, 0.0, -1.0, 0.0, 0.0, -1.0, 0.0, 0.0, 1.0, 0.0, 0.0, 1.0, 0.0, 0.0, 1.0, 0.0, 0.0, 1.0, -1.0, 0.0, 0.0, -1.0, 0.0, 0.0, -1.0, 0.0, 0.0, -1.0, 0.0, 0.0, 0.0, 1.0, 0.0, 0.0, 1.0, 0.0, 0.0, 1.0, 0.0, 0.0, 1.0, 0.0, 1.0, 0.0, 0.0, 1.0, 0.0, 0.0, 1.0, 0.0, 0.0, 1.0, 0.0, 0.0, 0.0, -1.0, 0.0, 0.0, -1.0, 0.0, 0.0, -1.0, 0.0, 0.0, -1.0, 0.0, 0.0, 0.0, -1.0, 0.0, 0.0, -1.0, 0.0, 0.0, -1.0, 0.0, 0.0, -1.0, 0.0, 0.0, 1.0, 0.0, 0.0, 1.0, 0.0, 0.0, 1.0, 0.0, 0.0, 1.0, -1.0, 0.0, 0.0, -1.0, 0.0, 0.0, -1.0, 0.0, 0.0, -1.0, 0.0, 0.0, 0.0, 1.0, 0.0, 0.0, 1.0, 0.0, 0.0, 1.0, 0.0, 0.0, 1.0, 0.0, 1.0, 0.0, 0.0, 1.0, 0.0, 0.0, 1.0, 0.0, 0.0, 1.0, 0.0, 0.0, 0.0, -1.0, 0.0, 0.0, -1.0, 0.0, 0.0, -1.0, 0.0, 0.0, -1.0, 0.0, 0.0, 0.0, -1.0, 0.0, 0.0, -1.0, 0.0, 0.0, -1.0, 0.0, 0.0, -1.0, 0.0, 0.0, 1.0, 0.0, 0.0, 1.0, 0.0, 0.0, 1.0, 0.0, 0.0, 1.0, 1.0, 0.0, 0.0, 1.0, 0.0, 0.0, 1.0, 0.0, 0.0, 1.0, 0.0, 0.0, 0.0, 1.0, 0.0, 0.0, 1.0, 0.0, 0.0, 1.0, 0.0, 0.0, 1.0, 0.0, -1.0, 0.0, 0.0, -1.0, 0.0, 0.0, -1.0, 0.0, 0.0, -1.0, 0.0, 0.0, 0.0, -1.0, 0.0, 0.0, -1.0, 0.0, 0.0, -1.0, 0.0, 0.0, -1.0, 0.0, 0.0, 0.0, -1.0, 0.0, 0.0, -1.0, 0.0, 0.0, -1.0, 0.0, 0.0, -1.0, 0.0, 0.0, 1.0, 0.0, 0.0, 1.0, 0.0, 0.0, 1.0, 0.0, 0.0, 1.0, 1.0, 0.0, 0.0, 1.0, 0.0, 0.0, 1.0, 0.0, 0.0, 1.0, 0.0, 0.0, 0.0, 1.0, 0.0, 0.0, 1.0, 0.0, 0.0, 1.0, 0.0, 0.0, 1.0, 0.0, -1.0, 0.0, 0.0, -1.0, 0.0, 0.0, -1.0, 0.0, 0.0, -1.0, 0.0, 0.0, 0.0, -1.0, 0.0, 0.0, -1.0, 0.0, 0.0, -1.0, 0.0, 0.0, -1.0, 0.0, 0.0, 0.0, -1.0, 0.0, 0.0, -1.0, 0.0, 0.0, -1.0, 0.0, 0.0, -1.0, 0.0, 0.0, 1.0, 0.0, 0.0, 1.0, 0.0, 0.0, 1.0, 0.0, 0.0, 1.0, 1.0, 0.0, 0.0, 1.0, 0.0, 0.0, 1.0, 0.0, 0.0, 1.0, 0.0, 0.0, 0.0, 1.0, 0.0, 0.0, 1.0, 0.0, 0.0, 1.0, 0.0, 0.0, 1.0, 0.0, -1.0, 0.0, 0.0, -1.0, 0.0, 0.0, -1.0, 0.0, 0.0, -1.0, 0.0, 0.0, 0.0, -1.0, 0.0, 0.0, -1.0, 0.0, 0.0, -1.0, 0.0, 0.0, -1.0, 0.0, 0.0, 0.0, -1.0, 0.0, 0.0, -1.0, 0.0, 0.0, -1.0, 0.0, 0.0, -1.0, 0.0, 0.0, 1.0, 0.0, 0.0, 1.0, 0.0, 0.0, 1.0, 0.0, 0.0, 1.0, -1.0, 0.0, 0.0, -1.0, 0.0, 0.0, -1.0, 0.0, 0.0, -1.0, 0.0, 0.0, 0.0, 1.0, 0.0, 0.0, 1.0, 0.0, 0.0, 1.0, 0.0, 0.0, 1.0, 0.0, 0.0, -1.0, 0.0, 0.0, -1.0, 0.0, 0.0, -1.0, 0.0, 0.0, -1.0, 0.0, 0.0, -1.0, 0.0, 0.0, -1.0, 0.0, 0.0, -1.0, 0.0, 0.0, -1.0, 0.0, 4.256e-08, 0.0, -1.0, 2.838e-08, 0.0, -1.0, 4.432e-08, 0.0, -1.0, 8.863e-08, 0.0, -1.0, 4.531e-11, 0.0, 1.0, 6.796e-11, 0.0, 1.0, 1.731e-10, 0.0, 1.0, 8.656e-11, 0.0, 1.0, -3.719e-11, 0.0, 1.0, -3.719e-11, 0.0, 1.0, 6.796e-11, 0.0, 1.0, 4.531e-11, 0.0, 1.0, -3.509e-09, 0.0, -1.0, -3.509e-09, 0.0, -1.0, 2.838e-08, 0.0, -1.0, 4.256e-08, 0.0, -1.0, 1.0, 0.0, 0.0, 1.0, 0.0, 0.0, 1.0, 0.0, 0.0, 1.0, 0.0, 0.0, -1.0, 0.0, 0.0, -1.0, 0.0, 0.0, -1.0, 0.0, 0.0, -1.0, 0.0, 0.0, 1.0, 0.0, 0.0, 1.0, 0.0, 0.0, 1.0, 0.0, 0.0, 1.0, 0.0, 0.0, 0.0, 1.0, 1.666e-07, 0.0, 1.0, 1.666e-07, 0.0, 1.0, 1.666e-07, 0.0, 1.0, 1.666e-07, 4.432e-08, 0.0, -1.0, 2.838e-08, 0.0, -1.0, 0.0, 0.0, -1.0, 0.0, 0.0, -1.0, 4.531e-11, 0.0, 1.0, 8.656e-11, 0.0, 1.0, 0.0, 0.0, 1.0, 0.0, 0.0, 1.0, 1.0, 0.0, 0.0, 1.0, 0.0, 0.0, 1.0, 0.0, 0.0, 1.0, 0.0, 0.0, 0.0, 1.0, 0.0, 0.0, 1.0, 0.0, 0.0, 1.0, 0.0, 0.0, 1.0, 0.0, 0.0, -1.0, 0.0, 0.0, -1.0, 0.0, 0.0, -1.0, 0.0, 0.0, -1.0, 0.0, 0.0, -1.0, 0.0, 0.0, -1.0, 0.0, 0.0, -1.0, 0.0, 0.0, -1.0, 0.0, -4.432e-08, 0.0, -1.0, -8.863e-08, 0.0, -1.0, -4.432e-08, 0.0, -1.0, -2.954e-08, 0.0, -1.0, -5.77e-11, 0.0, 1.0, -8.656e-11, 0.0, 1.0, -1.731e-10, 0.0, 1.0, -8.656e-11, 0.0, 1.0, 0.0, 0.0, 1.0, -5.77e-11, 0.0, 1.0, -8.656e-11, 0.0, 1.0, 0.0, 0.0, 1.0, 0.0, 0.0, -1.0, -4.432e-08, 0.0, -1.0, -2.954e-08, 0.0, -1.0, 0.0, 0.0, -1.0, -1.0, 0.0, 0.0, -1.0, 0.0, 0.0, -1.0, 0.0, 0.0, -1.0, 0.0, 0.0, 1.0, 0.0, 0.0, 1.0, 0.0, 0.0, 1.0, 0.0, 0.0, 1.0, 0.0, 0.0, -1.0, 0.0, 0.0, -1.0, 0.0, 0.0, -1.0, 0.0, 0.0, -1.0, 0.0, 0.0, 0.0, 1.0, 1.666e-07, 0.0, 1.0, 1.666e-07, 0.0, 1.0, 1.666e-07, 0.0, 1.0, 1.666e-07, -4.432e-08, 0.0, -1.0, 0.0, 0.0, -1.0, 0.0, 0.0, -1.0, -2.954e-08, 0.0, -1.0, -5.77e-11, 0.0, 1.0, 0.0, 0.0, 1.0, 0.0, 0.0, 1.0, -8.656e-11, 0.0, 1.0, -1.0, 0.0, 0.0, -1.0, 0.0, 0.0, -1.0, 0.0, 0.0, -1.0, 0.0, 0.0, 0.0, 1.0, 0.0, 0.0, 1.0, 0.0, 0.0, 1.0, 0.0, 0.0, 1.0, 0.0, 1.0, 0.0, 0.0, 1.0, 0.0, 0.0, 1.0, 0.0, 0.0, 1.0, 0.0, 0.0, 0.0, -1.0, 0.0, 0.0, -1.0, 0.0, 0.0, -1.0, 0.0, 0.0, -1.0, 0.0, 0.0, 0.0, -1.0, 0.0, 0.0, -1.0, 0.0, 0.0, -1.0, 0.0, 0.0, -1.0, 0.0, 0.0, 1.0, 0.0, 0.0, 1.0, 0.0, 0.0, 1.0, 0.0, 0.0, 1.0, 1.0, 0.0, 0.0, 1.0, 0.0, 0.0, 1.0, 0.0, 0.0, 1.0, 0.0, 0.0, 0.0, 1.0, 0.0, 0.0, 1.0, 0.0, 0.0, 1.0, 0.0, 0.0, 1.0, 0.0, -1.0, 0.0, 0.0, -1.0, 0.0, 0.0, -1.0, 0.0, 0.0, -1.0, 0.0, 0.0, 0.0, -1.0, 0.0, 0.0, -1.0, 0.0, 0.0, -1.0, 0.0, 0.0, -1.0, 0.0, 0.0, 0.0, -1.0, 0.0, 0.0, -1.0, 0.0, 0.0, -1.0, 0.0, 0.0, -1.0, 0.0, 0.0, 1.0, 0.0, 0.0, 1.0, 0.0, 0.0, 1.0, 0.0, 0.0, 1.0])] * 3)])
me_cube_001 = bpy.data.meshes.new('Cube.001')
me_cube_001.from_pydata([(-1.0, -1.0, -1.0), (-1.0, -1.0, 1.0), (-1.0, 1.0, -1.0), (-1.0, 1.0, 1.0), (1.0, -1.0, -1.0), (1.0, -1.0, 1.0), (1.0, 1.0, -1.0), (1.0, 1.0, 1.0), (-5.774, -0.5378, -0.2632), (-5.774, -0.5378, 0.6719), (-5.774, 0.6195, -0.2632), (-5.774, 0.6195, 0.6719), (0.9769, -0.5378, -0.2632), (0.9769, -0.5378, 0.6719), (0.9769, 0.6195, -0.2632), (0.9769, 0.6195, 0.6719), (-2.349, 0.8664, -0.8402), (-2.349, 0.8664, 0.09494), (-2.349, 2.024, -0.8402), (-2.349, 2.024, 0.09494), (-0.2791, 0.8664, -0.8402), (-0.2791, 0.8664, 0.09494), (-0.2791, 2.024, -0.8402), (-0.2791, 2.024, 0.09494), (-2.334, -2.059, -0.8402), (-2.334, -2.059, 0.09494), (-2.334, -0.9014, -0.8402), (-2.334, -0.9014, 0.09494), (-0.2639, -2.059, -0.8402), (-0.2639, -2.059, 0.09494), (-0.2639, -0.9014, -0.8402), (-0.2639, -0.9014, 0.09494), (-0.005713, 0.4524, 0.4719), (-0.005713, 0.4524, 1.407), (-0.005713, 0.5757, 0.4719), (-0.005713, 0.5757, 1.407), (2.064, 0.4524, 0.4719), (2.064, 0.4524, 1.407), (2.064, 0.5757, 0.4719), (2.064, 0.5757, 1.407), (-0.005713, -0.07929, 0.4719), (-0.005713, -0.07929, 1.407), (-0.005713, 0.044, 0.4719), (-0.005713, 0.044, 1.407), (2.064, -0.07929, 0.4719), (2.064, -0.07929, 1.407), (2.064, 0.044, 0.4719), (2.064, 0.044, 1.407), (-0.005713, -0.6587, 0.4719), (-0.005713, -0.6587, 1.407), (-0.005713, -0.5354, 0.4719), (-0.005713, -0.5354, 1.407), (2.064, -0.6587, 0.4719), (2.064, -0.6587, 1.407), (2.064, -0.5354, 0.4719), (2.064, -0.5354, 1.407)], [], [(1, 2, 0), (3, 6, 2), (7, 4, 6), (5, 0, 4), (6, 0, 2), (3, 5, 7), (9, 10, 8), (11, 14, 10), (15, 12, 14), (13, 8, 12), (14, 8, 10), (11, 13, 15), (17, 18, 16), (19, 22, 18), (23, 20, 22), (21, 16, 20), (22, 16, 18), (19, 21, 23), (25, 26, 24), (27, 30, 26), (31, 28, 30), (29, 24, 28), (30, 24, 26), (27, 29, 31), (33, 34, 32), (35, 38, 34), (39, 36, 38), (37, 32, 36), (38, 32, 34), (35, 37, 39), (41, 42, 40), (43, 46, 42), (47, 44, 46), (45, 40, 44), (46, 40, 42), (43, 45, 47), (49, 50, 48), (51, 54, 50), (55, 52, 54), (53, 48, 52), (54, 48, 50), (51, 53, 55), (1, 3, 2), (3, 7, 6), (7, 5, 4), (5, 1, 0), (6, 4, 0), (3, 1, 5), (9, 11, 10), (11, 15, 14), (15, 13, 12), (13, 9, 8), (14, 12, 8), (11, 9, 13), (17, 19, 18), (19, 23, 22), (23, 21, 20), (21, 17, 16), (22, 20, 16), (19, 17, 21), (25, 27, 26), (27, 31, 30), (31, 29, 28), (29, 25, 24), (30, 28, 24), (27, 25, 29), (33, 35, 34), (35, 39, 38), (39, 37, 36), (37, 33, 32), (38, 36, 32), (35, 33, 37), (41, 43, 42), (43, 47, 46), (47, 45, 44), (45, 41, 40), (46, 44, 40), (43, 41, 45), (49, 51, 50), (51, 55, 54), (55, 53, 52), (53, 49, 48), (54, 52, 48), (51, 49, 53)])
_uv = me_cube_001.uv_layers.new(name='UVMap')
_uv.uv.foreach_set('vector', [0.6142, 0.1986, 0.4156, 0.0, 0.6142, 0.0, 0.6142, 0.3972, 0.4156, 0.1986, 0.6142, 0.1986, 0.6142, 0.5959, 0.4156, 0.3972, 0.6142, 0.3972, 0.6142, 0.7945, 0.4156, 0.5959, 0.6142, 0.5959, 0.8128, 0.0, 0.6142, 0.1986, 0.6142, 0.0, 0.8128, 0.1986, 0.6142, 0.3972, 0.6142, 0.1986, 0.7071, 0.9232, 0.7999, 0.8083, 0.7999, 0.9232, 0.3227, 0.0, 0.2299, 0.6704, 0.2299, 0.0, 0.7999, 0.9232, 0.8928, 0.8083, 0.8928, 0.9232, 0.4156, 0.0, 0.3227, 0.6704, 0.3227, 0.0, 0.0, 0.0, 0.1149, 0.6704, 0.0, 0.6704, 0.1149, 0.0, 0.2299, 0.6704, 0.1149, 0.6704, 0.0, 0.9909, 0.09286, 0.876, 0.09286, 0.9909, 0.8441, 0.6028, 0.9369, 0.3972, 0.9369, 0.6028, 0.8928, 0.9232, 0.9857, 0.8083, 0.9857, 0.9232, 0.8441, 0.8083, 0.9369, 0.6028, 0.9369, 0.8083, 0.8441, 0.6028, 0.7291, 0.3972, 0.8441, 0.3972, 0.8441, 0.8083, 0.7291, 0.6028, 0.8441, 0.6028, 0.8128, 0.3205, 0.9057, 0.2055, 0.9057, 0.3205, 0.0, 0.876, 0.09286, 0.6704, 0.09286, 0.876, 0.6142, 0.9232, 0.7071, 0.8083, 0.7071, 0.9232, 0.09286, 0.876, 0.1857, 0.6704, 0.1857, 0.876, 0.7291, 0.6028, 0.6142, 0.3972, 0.7291, 0.3972, 0.7291, 0.8083, 0.6142, 0.6028, 0.7291, 0.6028, 0.6136, 0.8873, 0.6013, 0.7945, 0.6136, 0.7945, 0.9057, 0.2055, 0.9986, 0.0, 0.9986, 0.2055, 0.9302, 0.3913, 0.9179, 0.2984, 0.9302, 0.2984, 0.1857, 0.876, 0.2786, 0.6704, 0.2786, 0.876, 0.4082, 0.876, 0.3959, 0.6704, 0.4082, 0.6704, 0.9492, 0.6028, 0.9369, 0.3972, 0.9492, 0.3972, 0.9179, 0.3913, 0.9057, 0.2984, 0.9179, 0.2984, 0.4156, 1.0, 0.5085, 0.7945, 0.5085, 1.0, 0.9179, 0.2984, 0.9057, 0.2055, 0.9179, 0.2055, 0.2786, 0.876, 0.3715, 0.6704, 0.3715, 0.876, 0.3837, 0.876, 0.3715, 0.6704, 0.3837, 0.6704, 0.3959, 0.876, 0.3837, 0.6704, 0.3959, 0.6704, 0.9424, 0.2984, 0.9302, 0.2055, 0.9424, 0.2055, 0.5085, 1.0, 0.6013, 0.7945, 0.6013, 1.0, 0.9302, 0.2984, 0.9179, 0.2055, 0.9302, 0.2055, 0.8128, 0.2055, 0.9057, 9.313e-10, 0.9057, 0.2055, 0.9492, 0.8083, 0.9369, 0.6028, 0.9492, 0.6028, 0.9614, 0.6028, 0.9492, 0.3972, 0.9614, 0.3972, 0.6142, 0.1986, 0.4156, 0.1986, 0.4156, 0.0, 0.6142, 0.3972, 0.4156, 0.3972, 0.4156, 0.1986, 0.6142, 0.5959, 0.4156, 0.5959, 0.4156, 0.3972, 0.6142, 0.7945, 0.4156, 0.7945, 0.4156, 0.5959, 0.8128, 0.0, 0.8128, 0.1986, 0.6142, 0.1986, 0.8128, 0.1986, 0.8128, 0.3972, 0.6142, 0.3972, 0.7071, 0.9232, 0.7071, 0.8083, 0.7999, 0.8083, 0.3227, 0.0, 0.3227, 0.6704, 0.2299, 0.6704, 0.7999, 0.9232, 0.7999, 0.8083, 0.8928, 0.8083, 0.4156, 0.0, 0.4156, 0.6704, 0.3227, 0.6704, 0.0, 0.0, 0.1149, 0.0, 0.1149, 0.6704, 0.1149, 0.0, 0.2299, 0.0, 0.2299, 0.6704, 0.0, 0.9909, 0.0, 0.876, 0.09286, 0.876, 0.8441, 0.6028, 0.8441, 0.3972, 0.9369, 0.3972, 0.8928, 0.9232, 0.8928, 0.8083, 0.9857, 0.8083, 0.8441, 0.8083, 0.8441, 0.6028, 0.9369, 0.6028, 0.8441, 0.6028, 0.7291, 0.6028, 0.7291, 0.3972, 0.8441, 0.8083, 0.7291, 0.8083, 0.7291, 0.6028, 0.8128, 0.3205, 0.8128, 0.2055, 0.9057, 0.2055, 0.0, 0.876, 0.0, 0.6704, 0.09286, 0.6704, 0.6142, 0.9232, 0.6142, 0.8083, 0.7071, 0.8083, 0.09286, 0.876, 0.09286, 0.6704, 0.1857, 0.6704, 0.7291, 0.6028, 0.6142, 0.6028, 0.6142, 0.3972, 0.7291, 0.8083, 0.6142, 0.8083, 0.6142, 0.6028, 0.6136, 0.8873, 0.6013, 0.8873, 0.6013, 0.7945, 0.9057, 0.2055, 0.9057, 0.0, 0.9986, 0.0, 0.9302, 0.3913, 0.9179, 0.3913, 0.9179, 0.2984, 0.1857, 0.876, 0.1857, 0.6704, 0.2786, 0.6704, 0.4082, 0.876, 0.3959, 0.876, 0.3959, 0.6704, 0.9492, 0.6028, 0.9369, 0.6028, 0.9369, 0.3972, 0.9179, 0.3913, 0.9057, 0.3913, 0.9057, 0.2984, 0.4156, 1.0, 0.4156, 0.7945, 0.5085, 0.7945, 0.9179, 0.2984, 0.9057, 0.2984, 0.9057, 0.2055, 0.2786, 0.876, 0.2786, 0.6704, 0.3715, 0.6704, 0.3837, 0.876, 0.3715, 0.876, 0.3715, 0.6704, 0.3959, 0.876, 0.3837, 0.876, 0.3837, 0.6704, 0.9424, 0.2984, 0.9302, 0.2984, 0.9302, 0.2055, 0.5085, 1.0, 0.5085, 0.7945, 0.6013, 0.7945, 0.9302, 0.2984, 0.9179, 0.2984, 0.9179, 0.2055, 0.8128, 0.2055, 0.8128, 0.0, 0.9057, 9.313e-10, 0.9492, 0.8083, 0.9369, 0.8083, 0.9369, 0.6028, 0.9614, 0.6028, 0.9492, 0.6028, 0.9492, 0.3972])
me_cube_001.materials.append(mat_material)
me_cube_001.use_remesh_fix_poles = True
me_cube_001.use_remesh_preserve_attributes = False
me_cube_001.update()

# ---- objects
ob_supply_ship = bpy.data.objects.new('Supply Ship', me_cube_006)
ob_enemy = bpy.data.objects.new('Enemy', me_cube_001)

# ---- transforms, parenting, visibility, modifiers, constraints
ob_supply_ship.location = (0.0, 0.0, 0.0)
ob_supply_ship.rotation_euler = (1.571, -0.0, 3.142)
ob_supply_ship.color = (0.8, 0.8, 0.8, 1.0)
ob_enemy.location = (0.0, 0.0, 0.0)
ob_enemy.scale = (4.14, 4.14, 4.14)

# ---- collection membership
col_collection.objects.link(ob_supply_ship)
col_collection.objects.link(ob_enemy)

# ---- scene / render settings (as saved in the file)
scene.frame_start = 1; scene.frame_end = 250; scene.frame_set(1)
scene.render.engine = 'BLENDER_EEVEE_NEXT'
scene.cycles.use_denoising = False
scene.cycles.samples = 128
scene.cycles.sampling_pattern = 'TABULATED_SOBOL'
scene.cycles.use_adaptive_sampling = False
scene.cycles.use_light_tree = False
scene.view_settings.view_transform = 'Standard'
bpy.context.view_layer.update()

# ---- added for rendering (the .blend has no active camera and no usable light): camera, sun
cam_auto = bpy.data.cameras.new('AutoCamera')
cam_auto.lens = 50.0
cam_auto.sensor_width = 36.0
cam_auto.clip_end = 1000.0
ob_auto_camera = bpy.data.objects.new('AutoCamera', cam_auto)
scene.collection.objects.link(ob_auto_camera)
ob_auto_camera.location = (27.4205, -42.1928, 28.9589)
ob_auto_camera.rotation_euler = (1.09748, -7.21219e-08, 0.694738)
scene.camera = ob_auto_camera
light_auto_sun = bpy.data.lights.new('AutoSun', 'SUN')
light_auto_sun.energy = 3.0
light_auto_sun.angle = 0.0523599
ob_auto_sun = bpy.data.objects.new('AutoSun', light_auto_sun)
scene.collection.objects.link(ob_auto_sun)
ob_auto_sun.rotation_euler = (0.872665, 0.174533, 0.523599)
bpy.context.view_layer.update()
